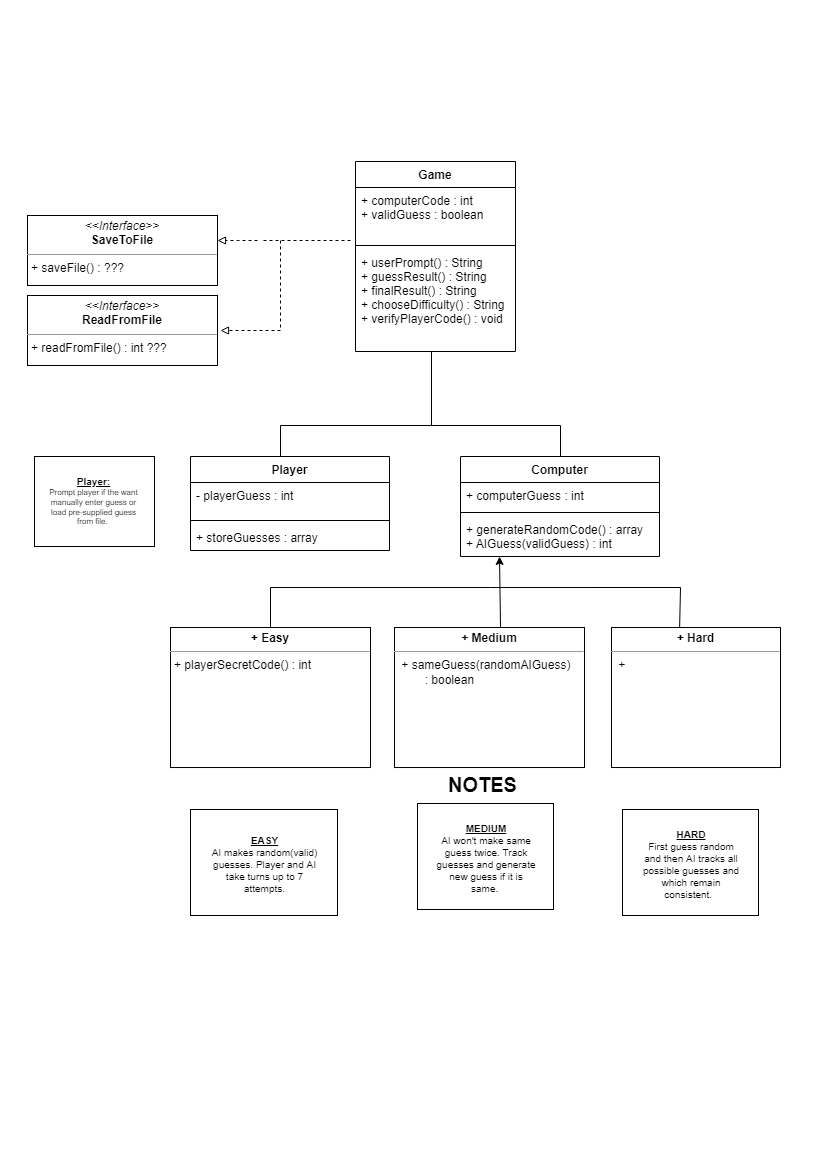

The diagram above was exported from draw.io. Its source (the exported page's mxGraphModel, read from the mxfile embedded in the PNG):
<mxGraphModel dx="1753" dy="800" grid="1" gridSize="10" guides="1" tooltips="1" connect="1" arrows="1" fold="1" page="1" pageScale="1" pageWidth="827" pageHeight="1169" background="none" math="0" shadow="0">
  <root>
    <mxCell id="0" />
    <mxCell id="1" parent="0" />
    <mxCell id="8AeSnvM_aNSXWh3KO3xe-5" value="Game" style="swimlane;fontStyle=1;align=center;verticalAlign=top;childLayout=stackLayout;horizontal=1;startSize=26;horizontalStack=0;resizeParent=1;resizeParentMax=0;resizeLast=0;collapsible=1;marginBottom=0;" parent="1" vertex="1">
      <mxGeometry x="355" y="161" width="160" height="190" as="geometry">
        <mxRectangle x="280" y="80" width="70" height="26" as="alternateBounds" />
      </mxGeometry>
    </mxCell>
    <mxCell id="8AeSnvM_aNSXWh3KO3xe-6" value="+ computerCode : int&#10;+ validGuess : boolean" style="text;strokeColor=none;fillColor=none;align=left;verticalAlign=top;spacingLeft=4;spacingRight=4;overflow=hidden;rotatable=0;points=[[0,0.5],[1,0.5]];portConstraint=eastwest;" parent="8AeSnvM_aNSXWh3KO3xe-5" vertex="1">
      <mxGeometry y="26" width="160" height="54" as="geometry" />
    </mxCell>
    <mxCell id="8AeSnvM_aNSXWh3KO3xe-7" value="" style="line;strokeWidth=1;fillColor=none;align=left;verticalAlign=middle;spacingTop=-1;spacingLeft=3;spacingRight=3;rotatable=0;labelPosition=right;points=[];portConstraint=eastwest;" parent="8AeSnvM_aNSXWh3KO3xe-5" vertex="1">
      <mxGeometry y="80" width="160" height="8" as="geometry" />
    </mxCell>
    <mxCell id="8AeSnvM_aNSXWh3KO3xe-8" value="+ userPrompt() : String&#10;+ guessResult() : String&#10;+ finalResult() : String&#10;+ chooseDifficulty() : String&#10;+ verifyPlayerCode() : void&#10;" style="text;strokeColor=none;fillColor=none;align=left;verticalAlign=top;spacingLeft=4;spacingRight=4;overflow=hidden;rotatable=0;points=[[0,0.5],[1,0.5]];portConstraint=eastwest;" parent="8AeSnvM_aNSXWh3KO3xe-5" vertex="1">
      <mxGeometry y="88" width="160" height="102" as="geometry" />
    </mxCell>
    <mxCell id="8AeSnvM_aNSXWh3KO3xe-13" value="Computer" style="swimlane;fontStyle=1;align=center;verticalAlign=top;childLayout=stackLayout;horizontal=1;startSize=26;horizontalStack=0;resizeParent=1;resizeParentMax=0;resizeLast=0;collapsible=1;marginBottom=0;fillColor=default;" parent="1" vertex="1">
      <mxGeometry x="460" y="456.02" width="199" height="100" as="geometry" />
    </mxCell>
    <mxCell id="8AeSnvM_aNSXWh3KO3xe-14" value="+ computerGuess : int" style="text;align=left;verticalAlign=top;spacingLeft=4;spacingRight=4;overflow=hidden;rotatable=0;points=[[0,0.5],[1,0.5]];portConstraint=eastwest;" parent="8AeSnvM_aNSXWh3KO3xe-13" vertex="1">
      <mxGeometry y="26" width="199" height="26" as="geometry" />
    </mxCell>
    <mxCell id="8AeSnvM_aNSXWh3KO3xe-15" value="" style="line;strokeWidth=1;fillColor=none;align=left;verticalAlign=middle;spacingTop=-1;spacingLeft=3;spacingRight=3;rotatable=0;labelPosition=right;points=[];portConstraint=eastwest;" parent="8AeSnvM_aNSXWh3KO3xe-13" vertex="1">
      <mxGeometry y="52" width="199" height="8" as="geometry" />
    </mxCell>
    <mxCell id="8AeSnvM_aNSXWh3KO3xe-16" value="+ generateRandomCode() : array&#10;+ AIGuess(validGuess) : int" style="text;strokeColor=none;fillColor=none;align=left;verticalAlign=top;spacingLeft=4;spacingRight=4;overflow=hidden;rotatable=0;points=[[0,0.5],[1,0.5]];portConstraint=eastwest;" parent="8AeSnvM_aNSXWh3KO3xe-13" vertex="1">
      <mxGeometry y="60" width="199" height="40" as="geometry" />
    </mxCell>
    <mxCell id="8AeSnvM_aNSXWh3KO3xe-30" value="" style="endArrow=none;html=1;rounded=0;entryX=0.475;entryY=1;entryDx=0;entryDy=0;entryPerimeter=0;" parent="1" target="8AeSnvM_aNSXWh3KO3xe-8" edge="1">
      <mxGeometry width="50" height="50" relative="1" as="geometry">
        <mxPoint x="560" y="456" as="sourcePoint" />
        <mxPoint x="433.0799999999999" y="325" as="targetPoint" />
        <Array as="points">
          <mxPoint x="560" y="425" />
          <mxPoint x="431" y="425" />
        </Array>
      </mxGeometry>
    </mxCell>
    <mxCell id="8AeSnvM_aNSXWh3KO3xe-46" style="edgeStyle=orthogonalEdgeStyle;rounded=0;orthogonalLoop=1;jettySize=auto;html=1;exitX=0.5;exitY=1;exitDx=0;exitDy=0;endFill=0;" parent="1" edge="1">
      <mxGeometry relative="1" as="geometry">
        <mxPoint x="673" y="697.02" as="sourcePoint" />
        <mxPoint x="673" y="697.02" as="targetPoint" />
      </mxGeometry>
    </mxCell>
    <mxCell id="8AeSnvM_aNSXWh3KO3xe-47" value="&lt;p style=&quot;margin: 0px ; margin-top: 4px ; text-align: center&quot;&gt;&lt;b&gt;+ Easy&lt;/b&gt;&lt;/p&gt;&lt;hr size=&quot;1&quot;&gt;&lt;p style=&quot;margin: 0px ; margin-left: 4px&quot;&gt;+ playerSecretCode() : int&lt;br&gt;&lt;br&gt;&lt;/p&gt;" style="verticalAlign=top;align=left;overflow=fill;fontSize=12;fontFamily=Helvetica;html=1;fillColor=default;" parent="1" vertex="1">
      <mxGeometry x="170" y="627.02" width="200" height="140" as="geometry" />
    </mxCell>
    <mxCell id="8AeSnvM_aNSXWh3KO3xe-48" value="&lt;p style=&quot;margin: 0px ; margin-top: 4px ; text-align: center&quot;&gt;&lt;b&gt;+ Medium&lt;/b&gt;&lt;/p&gt;&lt;hr size=&quot;1&quot;&gt;&lt;p style=&quot;margin: 0px ; margin-left: 4px&quot;&gt;&lt;span&gt;&amp;nbsp;+ sameGuess(randomAIGuess) &lt;br&gt;&lt;span style=&quot;white-space: pre&quot;&gt;&#09;&lt;/span&gt;: boolean&lt;/span&gt;&lt;/p&gt;" style="verticalAlign=top;align=left;overflow=fill;fontSize=12;fontFamily=Helvetica;html=1;fillColor=default;" parent="1" vertex="1">
      <mxGeometry x="394" y="627.02" width="190" height="140" as="geometry" />
    </mxCell>
    <mxCell id="8AeSnvM_aNSXWh3KO3xe-49" value="&lt;p style=&quot;margin: 0px ; margin-top: 4px ; text-align: center&quot;&gt;&lt;b&gt;+ Hard&lt;/b&gt;&lt;/p&gt;&lt;hr size=&quot;1&quot;&gt;&lt;p style=&quot;margin: 0px ; margin-left: 4px&quot;&gt;&lt;span&gt;&amp;nbsp;+&amp;nbsp;&lt;/span&gt;&lt;/p&gt;" style="verticalAlign=top;align=left;overflow=fill;fontSize=12;fontFamily=Helvetica;html=1;fillColor=default;" parent="1" vertex="1">
      <mxGeometry x="611" y="627.02" width="169" height="140" as="geometry" />
    </mxCell>
    <mxCell id="8AeSnvM_aNSXWh3KO3xe-58" value="" style="endArrow=none;html=1;rounded=0;" parent="1" edge="1">
      <mxGeometry width="50" height="50" relative="1" as="geometry">
        <mxPoint x="280" y="460" as="sourcePoint" />
        <mxPoint x="431" y="425" as="targetPoint" />
        <Array as="points">
          <mxPoint x="280" y="425" />
        </Array>
      </mxGeometry>
    </mxCell>
    <mxCell id="8AeSnvM_aNSXWh3KO3xe-63" value="Player" style="swimlane;fontStyle=1;align=center;verticalAlign=top;childLayout=stackLayout;horizontal=1;startSize=26;horizontalStack=0;resizeParent=1;resizeParentMax=0;resizeLast=0;collapsible=1;marginBottom=0;" parent="1" vertex="1">
      <mxGeometry x="190" y="456.02" width="199" height="94" as="geometry" />
    </mxCell>
    <mxCell id="8AeSnvM_aNSXWh3KO3xe-64" value="- playerGuess : int&#10;" style="text;strokeColor=none;fillColor=none;align=left;verticalAlign=top;spacingLeft=4;spacingRight=4;overflow=hidden;rotatable=0;points=[[0,0.5],[1,0.5]];portConstraint=eastwest;" parent="8AeSnvM_aNSXWh3KO3xe-63" vertex="1">
      <mxGeometry y="26" width="199" height="34" as="geometry" />
    </mxCell>
    <mxCell id="k_ALPmRtXMgnTTDHm1Xb-14" value="" style="line;strokeWidth=1;fillColor=none;align=left;verticalAlign=middle;spacingTop=-1;spacingLeft=3;spacingRight=3;rotatable=0;labelPosition=right;points=[];portConstraint=eastwest;fontSize=9;" parent="8AeSnvM_aNSXWh3KO3xe-63" vertex="1">
      <mxGeometry y="60" width="199" height="8" as="geometry" />
    </mxCell>
    <mxCell id="k_ALPmRtXMgnTTDHm1Xb-13" value="+ storeGuesses : array" style="text;strokeColor=none;fillColor=none;align=left;verticalAlign=top;spacingLeft=4;spacingRight=4;overflow=hidden;rotatable=0;points=[[0,0.5],[1,0.5]];portConstraint=eastwest;" parent="8AeSnvM_aNSXWh3KO3xe-63" vertex="1">
      <mxGeometry y="68" width="199" height="26" as="geometry" />
    </mxCell>
    <mxCell id="8AeSnvM_aNSXWh3KO3xe-67" value="" style="endArrow=none;html=1;rounded=0;" parent="1" edge="1">
      <mxGeometry width="50" height="50" relative="1" as="geometry">
        <mxPoint x="270" y="587.02" as="sourcePoint" />
        <mxPoint x="490" y="587.02" as="targetPoint" />
        <Array as="points">
          <mxPoint x="270" y="627.02" />
          <mxPoint x="270" y="587.02" />
        </Array>
      </mxGeometry>
    </mxCell>
    <mxCell id="8AeSnvM_aNSXWh3KO3xe-68" value="" style="endArrow=none;html=1;rounded=0;entryX=0.403;entryY=0.003;entryDx=0;entryDy=0;entryPerimeter=0;" parent="1" target="8AeSnvM_aNSXWh3KO3xe-49" edge="1">
      <mxGeometry width="50" height="50" relative="1" as="geometry">
        <mxPoint x="490" y="587.02" as="sourcePoint" />
        <mxPoint x="671" y="557.02" as="targetPoint" />
        <Array as="points">
          <mxPoint x="680" y="587" />
        </Array>
      </mxGeometry>
    </mxCell>
    <mxCell id="8AeSnvM_aNSXWh3KO3xe-71" value="" style="group" parent="1" connectable="0" vertex="1">
      <mxGeometry x="417" y="803" width="136" height="106" as="geometry" />
    </mxCell>
    <mxCell id="8AeSnvM_aNSXWh3KO3xe-69" value="" style="rounded=0;whiteSpace=wrap;html=1;fillColor=default;" parent="8AeSnvM_aNSXWh3KO3xe-71" vertex="1">
      <mxGeometry width="136" height="106" as="geometry" />
    </mxCell>
    <mxCell id="8AeSnvM_aNSXWh3KO3xe-70" value="&lt;font style=&quot;font-size: 10px&quot;&gt;&lt;b&gt;&lt;u&gt;MEDIUM&lt;/u&gt;&lt;/b&gt;&lt;br&gt;AI won't make same guess twice. Track guesses and generate new guess if it is same.&amp;nbsp;&lt;/font&gt;" style="text;html=1;strokeColor=none;fillColor=none;align=center;verticalAlign=middle;whiteSpace=wrap;rounded=0;fontSize=8;" parent="8AeSnvM_aNSXWh3KO3xe-71" vertex="1">
      <mxGeometry x="16" y="16.65714285714286" width="106" height="75.71428571428571" as="geometry" />
    </mxCell>
    <mxCell id="8AeSnvM_aNSXWh3KO3xe-72" value="" style="group" parent="1" connectable="0" vertex="1">
      <mxGeometry x="622" y="809" width="136" height="106" as="geometry" />
    </mxCell>
    <mxCell id="8AeSnvM_aNSXWh3KO3xe-73" value="" style="rounded=0;whiteSpace=wrap;html=1;fillColor=default;" parent="8AeSnvM_aNSXWh3KO3xe-72" vertex="1">
      <mxGeometry width="136" height="106" as="geometry" />
    </mxCell>
    <mxCell id="8AeSnvM_aNSXWh3KO3xe-74" value="&lt;font style=&quot;font-size: 10px&quot;&gt;&lt;b&gt;&lt;u&gt;HARD&lt;/u&gt;&lt;/b&gt;&lt;br&gt;First guess random and then AI tracks all possible guesses and which remain consistent.&amp;nbsp;&amp;nbsp;&lt;/font&gt;" style="text;html=1;strokeColor=none;fillColor=none;align=center;verticalAlign=middle;whiteSpace=wrap;rounded=0;fontSize=8;" parent="8AeSnvM_aNSXWh3KO3xe-72" vertex="1">
      <mxGeometry x="16" y="16.65714285714286" width="106" height="75.71428571428571" as="geometry" />
    </mxCell>
    <mxCell id="8AeSnvM_aNSXWh3KO3xe-75" value="" style="group" parent="1" connectable="0" vertex="1">
      <mxGeometry x="190" y="809" width="147" height="106" as="geometry" />
    </mxCell>
    <mxCell id="8AeSnvM_aNSXWh3KO3xe-76" value="" style="rounded=0;whiteSpace=wrap;html=1;fillColor=default;" parent="8AeSnvM_aNSXWh3KO3xe-75" vertex="1">
      <mxGeometry width="147" height="106" as="geometry" />
    </mxCell>
    <mxCell id="8AeSnvM_aNSXWh3KO3xe-77" value="&lt;font style=&quot;font-size: 10px&quot;&gt;&lt;b&gt;&lt;u&gt;EASY&lt;/u&gt;&lt;/b&gt;&lt;br&gt;AI makes random(valid) guesses. Player and AI take turns up to 7 attempts.&lt;/font&gt;" style="text;html=1;strokeColor=none;fillColor=none;align=center;verticalAlign=middle;whiteSpace=wrap;rounded=0;fontSize=8;" parent="8AeSnvM_aNSXWh3KO3xe-75" vertex="1">
      <mxGeometry x="17.294117647058822" y="16.65714285714286" width="114.5735294117647" height="75.71428571428571" as="geometry" />
    </mxCell>
    <mxCell id="8AeSnvM_aNSXWh3KO3xe-78" value="&lt;p style=&quot;margin: 0px ; margin-top: 4px ; text-align: center&quot;&gt;&lt;i&gt;&amp;lt;&amp;lt;Interface&amp;gt;&amp;gt;&lt;/i&gt;&lt;br&gt;&lt;b&gt;ReadFromFile&lt;/b&gt;&lt;/p&gt;&lt;hr size=&quot;1&quot;&gt;&lt;p style=&quot;margin: 0px ; margin-left: 4px&quot;&gt;&lt;span&gt;+ readFromFile() : int ???&lt;/span&gt;&lt;/p&gt;" style="verticalAlign=top;align=left;overflow=fill;fontSize=12;fontFamily=Helvetica;html=1;fillColor=default;" parent="1" vertex="1">
      <mxGeometry x="27" y="295" width="190" height="70" as="geometry" />
    </mxCell>
    <mxCell id="8AeSnvM_aNSXWh3KO3xe-79" value="&lt;p style=&quot;margin: 0px ; margin-top: 4px ; text-align: center&quot;&gt;&lt;i&gt;&amp;lt;&amp;lt;Interface&amp;gt;&amp;gt;&lt;/i&gt;&lt;br&gt;&lt;b&gt;SaveToFile&lt;/b&gt;&lt;/p&gt;&lt;hr size=&quot;1&quot;&gt;&lt;p style=&quot;margin: 0px ; margin-left: 4px&quot;&gt;&lt;span&gt;+ saveFile() : ???&lt;/span&gt;&lt;/p&gt;" style="verticalAlign=top;align=left;overflow=fill;fontSize=12;fontFamily=Helvetica;html=1;fillColor=default;" parent="1" vertex="1">
      <mxGeometry x="27" y="215" width="190" height="70" as="geometry" />
    </mxCell>
    <mxCell id="8AeSnvM_aNSXWh3KO3xe-84" value="&lt;h1&gt;NOTES&lt;/h1&gt;" style="text;html=1;strokeColor=none;fillColor=none;spacing=5;spacingTop=-20;whiteSpace=wrap;overflow=hidden;rounded=0;fontSize=10;" parent="1" vertex="1">
      <mxGeometry x="443" y="770" width="95" height="30" as="geometry" />
    </mxCell>
    <mxCell id="k_ALPmRtXMgnTTDHm1Xb-2" value="" style="group" parent="1" connectable="0" vertex="1">
      <mxGeometry x="34" y="456.02" width="130" height="110" as="geometry" />
    </mxCell>
    <mxCell id="k_ALPmRtXMgnTTDHm1Xb-3" value="" style="rounded=0;whiteSpace=wrap;html=1;fillColor=default;" parent="k_ALPmRtXMgnTTDHm1Xb-2" vertex="1">
      <mxGeometry width="120" height="90" as="geometry" />
    </mxCell>
    <mxCell id="k_ALPmRtXMgnTTDHm1Xb-4" value="&lt;span style=&quot;font-size: 10px&quot;&gt;&lt;b&gt;&lt;u&gt;Player:&lt;br&gt;&lt;/u&gt;&lt;/b&gt;&lt;/span&gt;Prompt player if the want manually enter guess or load pre-supplied guess from file.&amp;nbsp;" style="text;html=1;strokeColor=none;fillColor=none;align=center;verticalAlign=middle;whiteSpace=wrap;rounded=0;fontSize=8;" parent="k_ALPmRtXMgnTTDHm1Xb-2" vertex="1">
      <mxGeometry x="9.334117647058822" y="5.715714285714288" width="101.3235294117647" height="78.57142857142857" as="geometry" />
    </mxCell>
    <mxCell id="bZVr9xHfrB7hCEknq0Mb-2" value="" style="endArrow=none;dashed=1;html=1;rounded=0;" parent="1" edge="1">
      <mxGeometry width="50" height="50" relative="1" as="geometry">
        <mxPoint x="350" y="240" as="sourcePoint" />
        <mxPoint x="260" y="240" as="targetPoint" />
      </mxGeometry>
    </mxCell>
    <mxCell id="bZVr9xHfrB7hCEknq0Mb-3" value="" style="endArrow=block;html=1;rounded=0;dashed=1;endFill=0;" parent="1" edge="1">
      <mxGeometry width="50" height="50" relative="1" as="geometry">
        <mxPoint x="280" y="240" as="sourcePoint" />
        <mxPoint x="220" y="330" as="targetPoint" />
        <Array as="points">
          <mxPoint x="280" y="330" />
        </Array>
      </mxGeometry>
    </mxCell>
    <mxCell id="bZVr9xHfrB7hCEknq0Mb-4" value="" style="endArrow=block;html=1;rounded=0;dashed=1;endFill=0;" parent="1" edge="1">
      <mxGeometry width="50" height="50" relative="1" as="geometry">
        <mxPoint x="257" y="240" as="sourcePoint" />
        <mxPoint x="217" y="240" as="targetPoint" />
        <Array as="points">
          <mxPoint x="237" y="240" />
        </Array>
      </mxGeometry>
    </mxCell>
    <mxCell id="iWUFAJM4eSzeF1sX5Hc5-1" value="" style="endArrow=classic;html=1;rounded=0;entryX=0.196;entryY=1;entryDx=0;entryDy=0;entryPerimeter=0;exitX=0.558;exitY=0;exitDx=0;exitDy=0;exitPerimeter=0;" edge="1" parent="1" source="8AeSnvM_aNSXWh3KO3xe-48" target="8AeSnvM_aNSXWh3KO3xe-16">
      <mxGeometry width="50" height="50" relative="1" as="geometry">
        <mxPoint x="480" y="620" as="sourcePoint" />
        <mxPoint x="530" y="570" as="targetPoint" />
      </mxGeometry>
    </mxCell>
  </root>
</mxGraphModel>